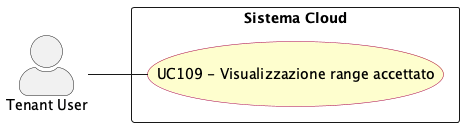

The diagram above was rendered by PlantUML. Its source (embedded in the PNG):
@startuml visualizzazione_range_accettato
left to right direction
skinparam actorStyle awesome
skinparam usecase {
  BackgroundColor #FEFECE
  BorderColor #A80036
}

actor "Tenant User" as tenant_usr

rectangle "Sistema Cloud" {
  usecase "UC109 - Visualizzazione range accettato" as UC109
}

tenant_usr -- UC109


@enduml